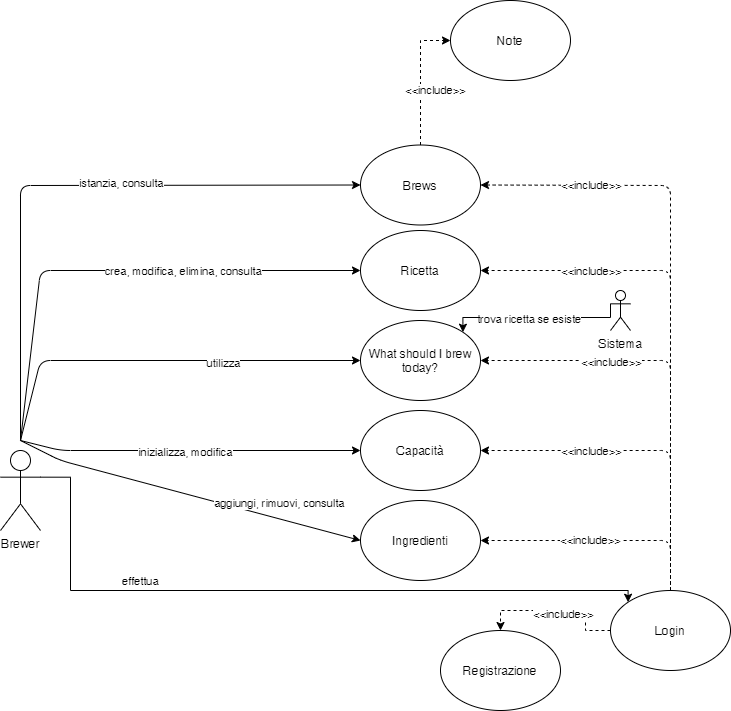

The diagram above was exported from draw.io. Its source (the exported page's mxGraphModel, read from the mxfile embedded in the PNG):
<mxGraphModel dx="1422" dy="823" grid="1" gridSize="10" guides="1" tooltips="1" connect="1" arrows="1" fold="1" page="1" pageScale="1" pageWidth="827" pageHeight="1169" math="0" shadow="0">
  <root>
    <mxCell id="0" />
    <mxCell id="1" parent="0" />
    <mxCell id="idvuPgpywzmK9tbCFQl8-8" style="edgeStyle=orthogonalEdgeStyle;rounded=0;orthogonalLoop=1;jettySize=auto;html=1;exitX=1;exitY=0.3333333333333333;exitDx=0;exitDy=0;exitPerimeter=0;entryX=0;entryY=0;entryDx=0;entryDy=0;" parent="1" source="rWjxPLcRVd8OgaRC77EB-1" target="rWjxPLcRVd8OgaRC77EB-10" edge="1">
      <mxGeometry relative="1" as="geometry">
        <Array as="points">
          <mxPoint x="110" y="917" />
          <mxPoint x="110" y="1030" />
          <mxPoint x="668" y="1030" />
        </Array>
      </mxGeometry>
    </mxCell>
    <mxCell id="idvuPgpywzmK9tbCFQl8-9" value="effettua" style="edgeLabel;html=1;align=center;verticalAlign=middle;resizable=0;points=[];" parent="idvuPgpywzmK9tbCFQl8-8" vertex="1" connectable="0">
      <mxGeometry x="-0.446" relative="1" as="geometry">
        <mxPoint x="15.52" y="-10" as="offset" />
      </mxGeometry>
    </mxCell>
    <mxCell id="rWjxPLcRVd8OgaRC77EB-1" value="Brewer" style="shape=umlActor;verticalLabelPosition=bottom;verticalAlign=top;html=1;outlineConnect=0;" parent="1" vertex="1">
      <mxGeometry x="40" y="890" width="40" height="80" as="geometry" />
    </mxCell>
    <mxCell id="rWjxPLcRVd8OgaRC77EB-6" value="What should I brew today?" style="ellipse;whiteSpace=wrap;html=1;" parent="1" vertex="1">
      <mxGeometry x="400" y="760" width="120" height="80" as="geometry" />
    </mxCell>
    <mxCell id="rWjxPLcRVd8OgaRC77EB-7" value="Note" style="ellipse;whiteSpace=wrap;html=1;" parent="1" vertex="1">
      <mxGeometry x="490" y="440" width="120" height="80" as="geometry" />
    </mxCell>
    <mxCell id="rWjxPLcRVd8OgaRC77EB-14" style="edgeStyle=orthogonalEdgeStyle;rounded=0;orthogonalLoop=1;jettySize=auto;html=1;entryX=0;entryY=0.5;entryDx=0;entryDy=0;dashed=1;exitX=0.5;exitY=0;exitDx=0;exitDy=0;" parent="1" source="rWjxPLcRVd8OgaRC77EB-8" target="rWjxPLcRVd8OgaRC77EB-7" edge="1">
      <mxGeometry relative="1" as="geometry">
        <Array as="points">
          <mxPoint x="460" y="480" />
        </Array>
      </mxGeometry>
    </mxCell>
    <mxCell id="rWjxPLcRVd8OgaRC77EB-15" value="&amp;lt;&amp;lt;include&amp;gt;&amp;gt;" style="edgeLabel;html=1;align=center;verticalAlign=middle;resizable=0;points=[];" parent="rWjxPLcRVd8OgaRC77EB-14" vertex="1" connectable="0">
      <mxGeometry x="-0.1946" y="-1" relative="1" as="geometry">
        <mxPoint x="13.329999999999998" y="-1" as="offset" />
      </mxGeometry>
    </mxCell>
    <mxCell id="rWjxPLcRVd8OgaRC77EB-8" value="Brews" style="ellipse;whiteSpace=wrap;html=1;" parent="1" vertex="1">
      <mxGeometry x="400" y="584.5" width="120" height="80" as="geometry" />
    </mxCell>
    <mxCell id="rWjxPLcRVd8OgaRC77EB-9" value="Capacità" style="ellipse;whiteSpace=wrap;html=1;" parent="1" vertex="1">
      <mxGeometry x="400" y="850" width="120" height="80" as="geometry" />
    </mxCell>
    <mxCell id="rWjxPLcRVd8OgaRC77EB-12" style="edgeStyle=orthogonalEdgeStyle;rounded=0;orthogonalLoop=1;jettySize=auto;html=1;entryX=0.5;entryY=0;entryDx=0;entryDy=0;dashed=1;" parent="1" source="rWjxPLcRVd8OgaRC77EB-10" target="rWjxPLcRVd8OgaRC77EB-11" edge="1">
      <mxGeometry relative="1" as="geometry" />
    </mxCell>
    <mxCell id="rWjxPLcRVd8OgaRC77EB-13" value="&amp;lt;&amp;lt;include&amp;gt;&amp;gt;" style="edgeLabel;html=1;align=center;verticalAlign=middle;resizable=0;points=[];" parent="rWjxPLcRVd8OgaRC77EB-12" vertex="1" connectable="0">
      <mxGeometry x="-0.0982" y="3" relative="1" as="geometry">
        <mxPoint as="offset" />
      </mxGeometry>
    </mxCell>
    <mxCell id="rWjxPLcRVd8OgaRC77EB-10" value="Login" style="ellipse;whiteSpace=wrap;html=1;" parent="1" vertex="1">
      <mxGeometry x="650" y="1030" width="120" height="80" as="geometry" />
    </mxCell>
    <mxCell id="rWjxPLcRVd8OgaRC77EB-11" value="Registrazione" style="ellipse;whiteSpace=wrap;html=1;" parent="1" vertex="1">
      <mxGeometry x="480" y="1070" width="120" height="80" as="geometry" />
    </mxCell>
    <mxCell id="idvuPgpywzmK9tbCFQl8-16" style="edgeStyle=orthogonalEdgeStyle;rounded=0;orthogonalLoop=1;jettySize=auto;html=1;exitX=0;exitY=0.3333333333333333;exitDx=0;exitDy=0;exitPerimeter=0;entryX=1;entryY=0;entryDx=0;entryDy=0;" parent="1" source="rWjxPLcRVd8OgaRC77EB-24" target="rWjxPLcRVd8OgaRC77EB-6" edge="1">
      <mxGeometry relative="1" as="geometry">
        <Array as="points">
          <mxPoint x="502" y="757" />
        </Array>
      </mxGeometry>
    </mxCell>
    <mxCell id="idvuPgpywzmK9tbCFQl8-17" value="trova ricetta se esiste" style="edgeLabel;html=1;align=center;verticalAlign=middle;resizable=0;points=[];" parent="idvuPgpywzmK9tbCFQl8-16" vertex="1" connectable="0">
      <mxGeometry x="0.0795" y="1" relative="1" as="geometry">
        <mxPoint as="offset" />
      </mxGeometry>
    </mxCell>
    <mxCell id="rWjxPLcRVd8OgaRC77EB-24" value="Sistema" style="shape=umlActor;verticalLabelPosition=bottom;verticalAlign=top;html=1;outlineConnect=0;" parent="1" vertex="1">
      <mxGeometry x="650" y="730" width="20" height="40" as="geometry" />
    </mxCell>
    <mxCell id="rWjxPLcRVd8OgaRC77EB-4" value="Ingredienti" style="ellipse;whiteSpace=wrap;html=1;" parent="1" vertex="1">
      <mxGeometry x="400" y="940" width="120" height="80" as="geometry" />
    </mxCell>
    <mxCell id="rWjxPLcRVd8OgaRC77EB-5" value="Ricetta" style="ellipse;whiteSpace=wrap;html=1;" parent="1" vertex="1">
      <mxGeometry x="400" y="670" width="120" height="80" as="geometry" />
    </mxCell>
    <mxCell id="idvuPgpywzmK9tbCFQl8-10" value="" style="endArrow=classic;html=1;entryX=0;entryY=0.5;entryDx=0;entryDy=0;" parent="1" target="rWjxPLcRVd8OgaRC77EB-8" edge="1">
      <mxGeometry width="50" height="50" relative="1" as="geometry">
        <mxPoint x="60" y="880" as="sourcePoint" />
        <mxPoint x="60" y="600" as="targetPoint" />
        <Array as="points">
          <mxPoint x="60" y="625" />
        </Array>
      </mxGeometry>
    </mxCell>
    <mxCell id="idvuPgpywzmK9tbCFQl8-11" value="istanzia, consulta" style="edgeLabel;html=1;align=center;verticalAlign=middle;resizable=0;points=[];" parent="idvuPgpywzmK9tbCFQl8-10" vertex="1" connectable="0">
      <mxGeometry x="0.1981" y="2" relative="1" as="geometry">
        <mxPoint as="offset" />
      </mxGeometry>
    </mxCell>
    <mxCell id="idvuPgpywzmK9tbCFQl8-12" value="" style="endArrow=classic;html=1;entryX=0;entryY=0.5;entryDx=0;entryDy=0;" parent="1" target="rWjxPLcRVd8OgaRC77EB-5" edge="1">
      <mxGeometry width="50" height="50" relative="1" as="geometry">
        <mxPoint x="60" y="880" as="sourcePoint" />
        <mxPoint x="380" y="790" as="targetPoint" />
        <Array as="points">
          <mxPoint x="80" y="710" />
        </Array>
      </mxGeometry>
    </mxCell>
    <mxCell id="idvuPgpywzmK9tbCFQl8-13" value="crea, modifica, elimina, consulta" style="edgeLabel;html=1;align=center;verticalAlign=middle;resizable=0;points=[];" parent="idvuPgpywzmK9tbCFQl8-12" vertex="1" connectable="0">
      <mxGeometry x="0.2775" relative="1" as="geometry">
        <mxPoint as="offset" />
      </mxGeometry>
    </mxCell>
    <mxCell id="idvuPgpywzmK9tbCFQl8-14" value="" style="endArrow=classic;html=1;entryX=0;entryY=0.5;entryDx=0;entryDy=0;" parent="1" target="rWjxPLcRVd8OgaRC77EB-6" edge="1">
      <mxGeometry width="50" height="50" relative="1" as="geometry">
        <mxPoint x="60" y="880" as="sourcePoint" />
        <mxPoint x="380" y="790" as="targetPoint" />
        <Array as="points">
          <mxPoint x="80" y="800" />
        </Array>
      </mxGeometry>
    </mxCell>
    <mxCell id="idvuPgpywzmK9tbCFQl8-15" value="utilizza" style="edgeLabel;html=1;align=center;verticalAlign=middle;resizable=0;points=[];" parent="idvuPgpywzmK9tbCFQl8-14" vertex="1" connectable="0">
      <mxGeometry x="0.3171" y="-2" relative="1" as="geometry">
        <mxPoint as="offset" />
      </mxGeometry>
    </mxCell>
    <mxCell id="idvuPgpywzmK9tbCFQl8-18" value="" style="endArrow=classic;html=1;entryX=0;entryY=0.5;entryDx=0;entryDy=0;" parent="1" target="rWjxPLcRVd8OgaRC77EB-9" edge="1">
      <mxGeometry width="50" height="50" relative="1" as="geometry">
        <mxPoint x="60" y="880" as="sourcePoint" />
        <mxPoint x="380" y="790" as="targetPoint" />
        <Array as="points">
          <mxPoint x="100" y="890" />
        </Array>
      </mxGeometry>
    </mxCell>
    <mxCell id="idvuPgpywzmK9tbCFQl8-19" value="inizializza, modifica" style="edgeLabel;html=1;align=center;verticalAlign=middle;resizable=0;points=[];" parent="idvuPgpywzmK9tbCFQl8-18" vertex="1" connectable="0">
      <mxGeometry x="-0.0299" y="-1" relative="1" as="geometry">
        <mxPoint as="offset" />
      </mxGeometry>
    </mxCell>
    <mxCell id="idvuPgpywzmK9tbCFQl8-20" value="" style="endArrow=classic;html=1;entryX=0;entryY=0.5;entryDx=0;entryDy=0;" parent="1" target="rWjxPLcRVd8OgaRC77EB-4" edge="1">
      <mxGeometry width="50" height="50" relative="1" as="geometry">
        <mxPoint x="60" y="880" as="sourcePoint" />
        <mxPoint x="380" y="850" as="targetPoint" />
        <Array as="points">
          <mxPoint x="100" y="900" />
        </Array>
      </mxGeometry>
    </mxCell>
    <mxCell id="idvuPgpywzmK9tbCFQl8-21" value="aggiungi, rimuovi, consulta" style="edgeLabel;html=1;align=center;verticalAlign=middle;resizable=0;points=[];" parent="idvuPgpywzmK9tbCFQl8-20" vertex="1" connectable="0">
      <mxGeometry x="0.3197" y="2" relative="1" as="geometry">
        <mxPoint x="35.22" y="-4.03" as="offset" />
      </mxGeometry>
    </mxCell>
    <mxCell id="idvuPgpywzmK9tbCFQl8-23" value="" style="endArrow=classic;html=1;exitX=0.5;exitY=0;exitDx=0;exitDy=0;entryX=1;entryY=0.5;entryDx=0;entryDy=0;dashed=1;" parent="1" source="rWjxPLcRVd8OgaRC77EB-10" target="rWjxPLcRVd8OgaRC77EB-4" edge="1">
      <mxGeometry width="50" height="50" relative="1" as="geometry">
        <mxPoint x="230" y="850" as="sourcePoint" />
        <mxPoint x="280" y="800" as="targetPoint" />
        <Array as="points">
          <mxPoint x="710" y="980" />
        </Array>
      </mxGeometry>
    </mxCell>
    <mxCell id="idvuPgpywzmK9tbCFQl8-24" value="&amp;lt;&amp;lt;include&amp;gt;&amp;gt;" style="edgeLabel;html=1;align=center;verticalAlign=middle;resizable=0;points=[];" parent="idvuPgpywzmK9tbCFQl8-23" vertex="1" connectable="0">
      <mxGeometry x="0.0917" y="-1" relative="1" as="geometry">
        <mxPoint as="offset" />
      </mxGeometry>
    </mxCell>
    <mxCell id="idvuPgpywzmK9tbCFQl8-25" value="" style="endArrow=classic;html=1;entryX=1;entryY=0.5;entryDx=0;entryDy=0;dashed=1;" parent="1" target="rWjxPLcRVd8OgaRC77EB-9" edge="1">
      <mxGeometry width="50" height="50" relative="1" as="geometry">
        <mxPoint x="710" y="1030" as="sourcePoint" />
        <mxPoint x="530" y="990" as="targetPoint" />
        <Array as="points">
          <mxPoint x="710" y="890" />
        </Array>
      </mxGeometry>
    </mxCell>
    <mxCell id="idvuPgpywzmK9tbCFQl8-26" value="&amp;lt;&amp;lt;include&amp;gt;&amp;gt;" style="edgeLabel;html=1;align=center;verticalAlign=middle;resizable=0;points=[];" parent="idvuPgpywzmK9tbCFQl8-25" vertex="1" connectable="0">
      <mxGeometry x="0.0917" y="-1" relative="1" as="geometry">
        <mxPoint x="-40" y="1" as="offset" />
      </mxGeometry>
    </mxCell>
    <mxCell id="idvuPgpywzmK9tbCFQl8-27" value="" style="endArrow=classic;html=1;dashed=1;" parent="1" target="rWjxPLcRVd8OgaRC77EB-6" edge="1">
      <mxGeometry width="50" height="50" relative="1" as="geometry">
        <mxPoint x="710" y="1030" as="sourcePoint" />
        <mxPoint x="530" y="900" as="targetPoint" />
        <Array as="points">
          <mxPoint x="710" y="800" />
        </Array>
      </mxGeometry>
    </mxCell>
    <mxCell id="idvuPgpywzmK9tbCFQl8-28" value="&amp;lt;&amp;lt;include&amp;gt;&amp;gt;" style="edgeLabel;html=1;align=center;verticalAlign=middle;resizable=0;points=[];" parent="idvuPgpywzmK9tbCFQl8-27" vertex="1" connectable="0">
      <mxGeometry x="0.0917" y="-1" relative="1" as="geometry">
        <mxPoint x="-60.41" as="offset" />
      </mxGeometry>
    </mxCell>
    <mxCell id="idvuPgpywzmK9tbCFQl8-29" value="" style="endArrow=classic;html=1;dashed=1;exitX=0.5;exitY=0;exitDx=0;exitDy=0;entryX=1;entryY=0.5;entryDx=0;entryDy=0;" parent="1" source="rWjxPLcRVd8OgaRC77EB-10" target="rWjxPLcRVd8OgaRC77EB-5" edge="1">
      <mxGeometry width="50" height="50" relative="1" as="geometry">
        <mxPoint x="710" y="1020" as="sourcePoint" />
        <mxPoint x="528.3432381188309" y="819.3349180990131" as="targetPoint" />
        <Array as="points">
          <mxPoint x="710" y="710" />
        </Array>
      </mxGeometry>
    </mxCell>
    <mxCell id="idvuPgpywzmK9tbCFQl8-30" value="&amp;lt;&amp;lt;include&amp;gt;&amp;gt;" style="edgeLabel;html=1;align=center;verticalAlign=middle;resizable=0;points=[];" parent="idvuPgpywzmK9tbCFQl8-29" vertex="1" connectable="0">
      <mxGeometry x="0.0917" y="-1" relative="1" as="geometry">
        <mxPoint x="-81" y="-42" as="offset" />
      </mxGeometry>
    </mxCell>
    <mxCell id="idvuPgpywzmK9tbCFQl8-31" value="" style="endArrow=classic;html=1;dashed=1;entryX=1;entryY=0.5;entryDx=0;entryDy=0;" parent="1" target="rWjxPLcRVd8OgaRC77EB-8" edge="1">
      <mxGeometry width="50" height="50" relative="1" as="geometry">
        <mxPoint x="710" y="1030" as="sourcePoint" />
        <mxPoint x="530" y="720" as="targetPoint" />
        <Array as="points">
          <mxPoint x="710" y="625" />
        </Array>
      </mxGeometry>
    </mxCell>
    <mxCell id="idvuPgpywzmK9tbCFQl8-32" value="&amp;lt;&amp;lt;include&amp;gt;&amp;gt;" style="edgeLabel;html=1;align=center;verticalAlign=middle;resizable=0;points=[];" parent="idvuPgpywzmK9tbCFQl8-31" vertex="1" connectable="0">
      <mxGeometry x="0.0917" y="-1" relative="1" as="geometry">
        <mxPoint x="-81" y="-80.5" as="offset" />
      </mxGeometry>
    </mxCell>
  </root>
</mxGraphModel>